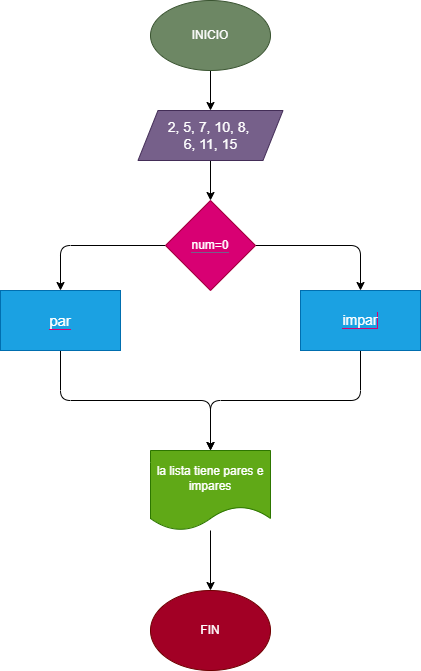

The diagram above was exported from draw.io. Its source (the exported page's mxGraphModel, read from the mxfile embedded in the PNG):
<mxGraphModel dx="746" dy="576" grid="1" gridSize="10" guides="1" tooltips="1" connect="1" arrows="1" fold="1" page="1" pageScale="1" pageWidth="850" pageHeight="1100" math="0" shadow="0">
  <root>
    <mxCell id="0" />
    <mxCell id="1" parent="0" />
    <mxCell id="4" value="" style="edgeStyle=none;html=1;" edge="1" parent="1" source="2" target="3">
      <mxGeometry relative="1" as="geometry" />
    </mxCell>
    <mxCell id="2" value="INICIO" style="ellipse;whiteSpace=wrap;html=1;fillColor=#6d8764;fontColor=#ffffff;strokeColor=#3A5431;" vertex="1" parent="1">
      <mxGeometry x="320" y="10" width="120" height="70" as="geometry" />
    </mxCell>
    <mxCell id="6" value="" style="edgeStyle=none;html=1;fontFamily=Helvetica;fontColor=#FFFFFF;" edge="1" parent="1" source="3" target="5">
      <mxGeometry relative="1" as="geometry" />
    </mxCell>
    <mxCell id="3" value="&lt;div style=&quot;font-size: 14px; line-height: 116%;&quot;&gt;&lt;span style=&quot;background-color: rgb(118, 96, 138);&quot;&gt;2, 5, 7, 10,&amp;nbsp;&lt;/span&gt;&lt;span style=&quot;background-color: rgb(118, 96, 138);&quot;&gt;8,&amp;nbsp;&lt;/span&gt;&lt;/div&gt;&lt;div style=&quot;font-size: 14px; line-height: 116%;&quot;&gt;&lt;span style=&quot;background-color: rgb(118, 96, 138);&quot;&gt;6, 11, 15&lt;/span&gt;&lt;/div&gt;" style="shape=parallelogram;perimeter=parallelogramPerimeter;whiteSpace=wrap;html=1;fixedSize=1;fillColor=#76608a;fontColor=#ffffff;strokeColor=#432D57;" vertex="1" parent="1">
      <mxGeometry x="307.5" y="120" width="145" height="50" as="geometry" />
    </mxCell>
    <mxCell id="10" style="edgeStyle=none;html=1;entryX=0.5;entryY=0;entryDx=0;entryDy=0;fontFamily=Helvetica;fontColor=#FFFFFF;" edge="1" parent="1" source="5" target="8">
      <mxGeometry relative="1" as="geometry">
        <Array as="points">
          <mxPoint x="230" y="255" />
        </Array>
      </mxGeometry>
    </mxCell>
    <mxCell id="11" style="edgeStyle=none;html=1;entryX=0.5;entryY=0;entryDx=0;entryDy=0;fontFamily=Helvetica;fontColor=#FFFFFF;" edge="1" parent="1" source="5" target="9">
      <mxGeometry relative="1" as="geometry">
        <Array as="points">
          <mxPoint x="530" y="255" />
        </Array>
      </mxGeometry>
    </mxCell>
    <mxCell id="5" value="&lt;font style=&quot;background-color: rgb(216, 0, 115);&quot; color=&quot;#ffffff&quot;&gt;num=0&lt;/font&gt;" style="rhombus;whiteSpace=wrap;html=1;labelBackgroundColor=#76608a;fontFamily=Helvetica;fillColor=#d80073;strokeColor=#A50040;fontColor=#ffffff;" vertex="1" parent="1">
      <mxGeometry x="335" y="210" width="90" height="90" as="geometry" />
    </mxCell>
    <mxCell id="17" style="edgeStyle=none;html=1;entryX=0.5;entryY=0;entryDx=0;entryDy=0;fontFamily=Helvetica;fontSize=12;fontColor=#FFFFFF;" edge="1" parent="1" source="8" target="16">
      <mxGeometry relative="1" as="geometry">
        <Array as="points">
          <mxPoint x="230" y="410" />
          <mxPoint x="380" y="410" />
        </Array>
      </mxGeometry>
    </mxCell>
    <mxCell id="8" value="&lt;font style=&quot;font-size: 15px; background-color: rgb(27, 161, 226);&quot;&gt;par&lt;/font&gt;" style="rounded=0;whiteSpace=wrap;html=1;labelBackgroundColor=#d80073;fontFamily=Helvetica;fontColor=#ffffff;fillColor=#1ba1e2;strokeColor=#006EAF;align=center;" vertex="1" parent="1">
      <mxGeometry x="170" y="300" width="120" height="60" as="geometry" />
    </mxCell>
    <mxCell id="18" style="edgeStyle=none;html=1;entryX=0.5;entryY=0;entryDx=0;entryDy=0;fontFamily=Helvetica;fontSize=12;fontColor=#FFFFFF;" edge="1" parent="1" source="9" target="16">
      <mxGeometry relative="1" as="geometry">
        <Array as="points">
          <mxPoint x="530" y="410" />
          <mxPoint x="380" y="410" />
        </Array>
      </mxGeometry>
    </mxCell>
    <mxCell id="9" value="&lt;font style=&quot;font-size: 14px; background-color: rgb(27, 161, 226);&quot;&gt;impar&lt;/font&gt;" style="rounded=0;whiteSpace=wrap;html=1;labelBackgroundColor=#d80073;fontFamily=Helvetica;fontColor=#ffffff;fillColor=#1ba1e2;strokeColor=#006EAF;" vertex="1" parent="1">
      <mxGeometry x="470" y="300" width="120" height="60" as="geometry" />
    </mxCell>
    <mxCell id="21" style="edgeStyle=none;html=1;entryX=0.5;entryY=0;entryDx=0;entryDy=0;fontFamily=Helvetica;fontSize=12;fontColor=#FFFFFF;" edge="1" parent="1" source="16" target="20">
      <mxGeometry relative="1" as="geometry" />
    </mxCell>
    <mxCell id="16" value="la lista tiene pares e impares" style="shape=document;whiteSpace=wrap;html=1;boundedLbl=1;shadow=0;labelBackgroundColor=#60a917;sketch=0;strokeColor=#2D7600;fontFamily=Helvetica;fontSize=12;fontColor=#ffffff;fillColor=#60a917;" vertex="1" parent="1">
      <mxGeometry x="320" y="460" width="120" height="80" as="geometry" />
    </mxCell>
    <mxCell id="20" value="FIN" style="ellipse;whiteSpace=wrap;html=1;shadow=0;labelBackgroundColor=#a20025;sketch=0;strokeColor=#6F0000;fontFamily=Helvetica;fontSize=12;fontColor=#ffffff;fillColor=#a20025;" vertex="1" parent="1">
      <mxGeometry x="320" y="600" width="120" height="80" as="geometry" />
    </mxCell>
  </root>
</mxGraphModel>